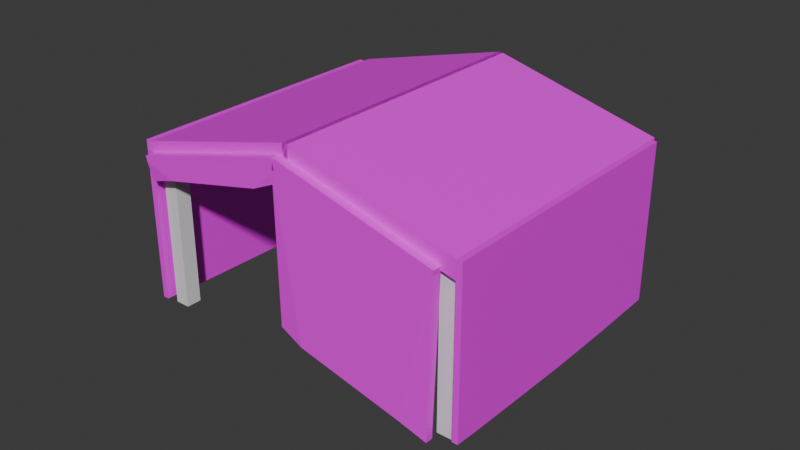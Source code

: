 # Source: Tent.blend  (saved by Blender 5.1.30; exported with 4.5.12 LTS)
import bpy
from mathutils import Matrix  # noqa: F401  (used for matrix-valued properties, if any)

bpy.ops.wm.read_factory_settings(use_empty=True)
scene = bpy.context.scene
scene.name = 'Scene'

# ---- images (referenced by path relative to the original .blend; pixels are not part of the script)
import os
ASSET_DIR = os.environ.get("B2B_ASSET_DIR", "")  # directory of the original .blend (textures are referenced by path, not embedded)
HERE = os.path.dirname(os.path.abspath(__file__))  # packed textures are extracted next to this script under _unpacked/

def load_image(name, relpath, width, height, colorspace="sRGB"):
    """Load a texture the original file referenced (path relative to the .blend, or extracted next to this script)."""
    p = next((c for c in (os.path.join(HERE, relpath), os.path.join(ASSET_DIR, relpath)) if relpath and os.path.exists(c)), "")
    if p:
        img = bpy.data.images.load(p, check_existing=True)
        img.name = name
    else:  # same state as the original file: an image datablock whose file is absent (Cycles renders it pink)
        img = bpy.data.images.new(name, width, height)
        img.source = "FILE"
        img.filepath = "//" + (relpath or name)
    img.colorspace_settings.name = colorspace
    return img
img_tree_text_png = load_image('tree_text.png', 'tree_text.png', 1024, 1024, 'sRGB')

# ---- materials (node trees are filled in below, after node groups)
mat_metal = bpy.data.materials.new('Metal')
mat_metal.alpha_threshold = 0.0
mat_metal.use_backface_culling_lightprobe_volume = False
mat_metal.roughness = 0.5
mat_metal.line_color = (0.0, 0.0, 0.0, 1.0)
mat_cloth = bpy.data.materials.new('Cloth')

# ---- material node trees
mat_metal.use_nodes = True; mat_metal.node_tree.nodes.clear()
_N = mat_metal.node_tree.nodes; _L = mat_metal.node_tree.links
n0 = _N.new('ShaderNodeOutputMaterial'); n0.name = 'Material Output'; n0.location = (200, 100)
n1 = _N.new('ShaderNodeBsdfPrincipled'); n1.name = 'Principled BSDF'; n1.location = (-200, 100)
_L.new(n1.outputs[0], n0.inputs[0])
n0.is_active_output = True
mat_cloth.use_nodes = True; mat_cloth.node_tree.nodes.clear()
_N = mat_cloth.node_tree.nodes; _L = mat_cloth.node_tree.links
n0 = _N.new('ShaderNodeBsdfPrincipled'); n0.name = 'Principled BSDF'; n0.location = (-200, 100)
n1 = _N.new('ShaderNodeOutputMaterial'); n1.name = 'Material Output'; n1.location = (200, 100)
n2 = _N.new('ShaderNodeTexImage'); n2.name = 'Image Texture'; n2.location = (-579, 58)
n2.image = img_tree_text_png
_L.new(n0.outputs[0], n1.inputs[0])
_L.new(n2.outputs[0], n0.inputs[0])
_L.new(n2.outputs[1], n0.inputs[4])
n1.is_active_output = True

# ---- world
world_world = bpy.data.worlds.new('World'); scene.world = world_world
world_world.use_nodes = True; world_world.node_tree.nodes.clear()
_N = world_world.node_tree.nodes; _L = world_world.node_tree.links
n0 = _N.new('ShaderNodeOutputWorld'); n0.name = 'World Output'; n0.location = (200, 100)
n1 = _N.new('ShaderNodeBackground'); n1.name = 'Background'; n1.location = (-200, 100)
n1.inputs[0].default_value = (0.05088, 0.05088, 0.05088, 1.0)
_L.new(n1.outputs[0], n0.inputs[0])
n0.is_active_output = True
world_world.color = (0.05088, 0.05088, 0.05088)
world_world.sun_shadow_jitter_overblur = 0.0

# ---- meshes
me_cube = bpy.data.meshes.new('Cube')
me_cube.from_pydata([(0.2394, -0.2456, 4.12), (0.2394, -0.2456, -1.0), (0.2394, -0.7245, 4.12), (0.2394, -0.7245, -1.0), (-0.2394, -0.2456, 4.12), (-0.2394, -0.2456, -1.0), (-0.2394, -0.7245, 4.12), (-0.2394, -0.7245, -1.0), (-10.03, -0.2456, 4.12), (-10.03, -0.2456, -1.0), (-10.03, -0.7245, 4.12), (-10.03, -0.7245, -1.0), (-9.556, -0.2456, 4.12), (-9.556, -0.2456, -1.0), (-9.556, -0.7245, 4.12), (-9.556, -0.7245, -1.0), (0.2394, 7.415, 4.12), (0.2394, 7.415, -1.0), (0.2394, 7.894, 4.12), (0.2394, 7.894, -1.0), (-0.2394, 7.415, 4.12), (-0.2394, 7.415, -1.0), (-0.2394, 7.894, 4.12), (-0.2394, 7.894, -1.0), (-10.03, 7.415, 4.12), (-10.03, 7.415, -1.0), (-10.03, 7.894, 4.12), (-10.03, 7.894, -1.0), (-9.556, 7.415, 4.12), (-9.556, 7.415, -1.0), (-9.556, 7.894, 4.12), (-9.556, 7.894, -1.0)], [], [(0, 4, 6, 2), (3, 2, 6, 7), (7, 6, 4, 5), (5, 1, 3, 7), (1, 0, 2, 3), (5, 4, 0, 1), (8, 10, 14, 12), (11, 15, 14, 10), (15, 13, 12, 14), (13, 15, 11, 9), (9, 11, 10, 8), (13, 9, 8, 12), (16, 18, 22, 20), (19, 23, 22, 18), (23, 21, 20, 22), (21, 23, 19, 17), (17, 19, 18, 16), (21, 17, 16, 20), (24, 28, 30, 26), (27, 26, 30, 31), (31, 30, 28, 29), (29, 25, 27, 31), (25, 24, 26, 27), (29, 28, 24, 25)])
_uv = me_cube.uv_layers.new(name='UVMap')
_uv.uv.foreach_set('vector', [0.4294, 0.05709, 0.4294, 0.06554, 0.421, 0.06554, 0.421, 0.05709, 0.3697, 0.6029, 0.3697, 0.5125, 0.3781, 0.5125, 0.3781, 0.6029, 0.3977, 0.3613, 0.3977, 0.271, 0.4061, 0.271, 0.4061, 0.3613, 0.4294, 0.06554, 0.4294, 0.07399, 0.421, 0.07399, 0.421, 0.06554, 0.3977, 0.4516, 0.3977, 0.3613, 0.4061, 0.3613, 0.4061, 0.4516, 0.3697, 0.6932, 0.3697, 0.6029, 0.3781, 0.6029, 0.3781, 0.6932, 0.4294, 0.03174, 0.421, 0.03174, 0.421, 0.02329, 0.4294, 0.02329, 0.3781, 0.2415, 0.3697, 0.2415, 0.3697, 0.1512, 0.3781, 0.1512, 0.4061, 0.542, 0.3977, 0.542, 0.3977, 0.4516, 0.4061, 0.4516, 0.4294, 0.04019, 0.421, 0.04019, 0.421, 0.03174, 0.4294, 0.03174, 0.4061, 0.6323, 0.3977, 0.6323, 0.3977, 0.542, 0.4061, 0.542, 0.3781, 0.3319, 0.3697, 0.3319, 0.3697, 0.2415, 0.3781, 0.2415, 0.421, 0.07399, 0.4294, 0.07399, 0.4294, 0.08244, 0.421, 0.08244, 0.3781, 0.7835, 0.3697, 0.7835, 0.3697, 0.6932, 0.3781, 0.6932, 0.3781, 0.8738, 0.3697, 0.8738, 0.3697, 0.7835, 0.3781, 0.7835, 0.421, 0.08244, 0.4294, 0.08244, 0.4294, 0.09089, 0.421, 0.09089, 0.3781, 0.9642, 0.3697, 0.9642, 0.3697, 0.8738, 0.3781, 0.8738, 0.4061, 0.09033, 0.3977, 0.09033, 0.3977, 0.0, 0.4061, 0.0, 0.421, 0.04864, 0.421, 0.04019, 0.4294, 0.04019, 0.4294, 0.04864, 0.3697, 0.4222, 0.3697, 0.3319, 0.3781, 0.3319, 0.3781, 0.4222, 0.3977, 0.1807, 0.3977, 0.09033, 0.4061, 0.09033, 0.4061, 0.1807, 0.421, 0.05709, 0.421, 0.04864, 0.4294, 0.04864, 0.4294, 0.05709, 0.3977, 0.271, 0.3977, 0.1807, 0.4061, 0.1807, 0.4061, 0.271, 0.3697, 0.5125, 0.3697, 0.4222, 0.3781, 0.4222, 0.3781, 0.5125])
me_cube.materials.append(mat_metal)
me_cube.use_mirror_vertex_groups = False
me_cube.update()
me_cube_003 = bpy.data.meshes.new('Cube.003')
me_cube_003.from_pydata([(-0.6551, -1.0, 1.0), (-0.6551, 1.0, 1.0), (1.0, -1.0, 1.0), (1.0, 1.0, 1.0), (-0.7221, -1.086, -1.304), (-0.6562, -1.0, 0.915), (-1.004, -0.718, -1.324), (-1.004, 0.718, -1.324), (-0.6562, 1.0, 0.915), (-0.7157, 1.0, -1.298), (0.6172, -0.7159, -1.292), (0.993, -1.0, 0.8346), (0.3556, -1.086, -1.357), (0.362, 1.0, -1.351), (0.993, 1.0, 0.8346), (0.6172, 0.7202, -1.292), (0.963, -0.7375, 0.9062), (1.008, -0.7375, 1.165), (0.963, -57.42, 0.9062), (1.008, -57.42, 1.165), (0.9128, -0.7375, 0.9265), (0.9583, -0.7375, 1.185), (0.9128, -57.42, 0.9265), (0.9583, -57.42, 1.185), (2.455, -57.42, -0.3727), (2.455, -0.7375, -0.3727), (2.501, -0.7375, -0.1142), (2.501, -57.42, -0.1142), (0.963, -56.1, 0.9062), (1.008, -56.1, 1.165), (0.9128, -56.1, 0.9265), (0.9583, -56.1, 1.185), (2.455, -56.1, -0.3727), (2.501, -56.1, -0.1142), (2.067, -57.42, -2.581), (0.5021, -57.42, -2.045), (0.5021, -56.1, -2.045), (2.067, -56.1, -2.581), (2.513, -56.1, -0.3959), (2.513, -0.7375, -0.3959), (2.558, -0.7375, -0.1373), (2.558, -56.1, -0.1373), (2.085, -56.1, -2.479), (2.085, -0.7375, -2.476), (2.142, -56.1, -2.502), (2.143, -0.7375, -2.5), (0.963, -28.42, 0.9062), (0.9583, -28.42, 1.185), (2.455, -28.42, -0.3727), (1.008, -28.42, 1.165), (0.9128, -28.42, 0.9265), (2.501, -28.42, -0.1142), (2.513, -28.42, -0.3959), (2.558, -28.42, -0.1373), (2.077, -28.42, -2.522), (2.134, -28.42, -2.545), (1.008, -42.25, 1.165), (0.9128, -42.25, 0.9265), (2.501, -42.25, -0.1142), (2.558, -42.25, -0.1373), (0.963, -42.25, 0.9062), (0.9583, -42.25, 1.185), (2.455, -42.25, -0.3727), (2.513, -42.25, -0.3959), (2.079, -42.25, -2.513), (2.136, -42.25, -2.536), (0.963, -5.703, 0.9062), (0.9583, -5.703, 1.185), (2.455, -5.703, -0.3727), (2.513, -5.703, -0.3959), (2.083, -5.703, -2.492), (2.14, -5.703, -2.515), (1.008, -5.703, 1.165), (0.9128, -5.703, 0.9265), (2.501, -5.703, -0.1142), (2.558, -5.703, -0.1373), (0.9128, -0.7375, 0.9265), (0.9583, -0.7375, 1.185), (0.9128, -57.42, 0.9265), (0.9583, -57.42, 1.185), (0.963, -0.7375, 0.9062), (1.008, -0.7375, 1.165), (0.963, -57.42, 0.9062), (1.008, -57.42, 1.165), (-0.8014, -57.42, 0.9443), (-0.8014, -0.7375, 0.9443), (-0.756, -0.7375, 1.203), (-0.756, -57.42, 1.203), (0.9128, -56.1, 0.9265), (0.9583, -56.1, 1.185), (0.963, -56.1, 0.9062), (1.008, -56.1, 1.165), (-0.8014, -56.1, 0.9443), (-0.756, -56.1, 1.203), (-1.19, -57.42, -1.264), (0.3432, -57.42, -1.98), (0.3432, -56.1, -1.98), (-1.19, -56.1, -1.264), (-0.8587, -56.1, 0.9674), (-0.8587, -0.7375, 0.9674), (-0.8132, -0.7375, 1.226), (-0.8132, -56.1, 1.226), (-1.172, -56.1, -1.162), (-1.172, -0.7375, -1.159), (-1.229, -56.1, -1.139), (-1.229, -0.7375, -1.136), (0.9128, -28.42, 0.9265), (1.008, -28.42, 1.165), (-0.8014, -28.42, 0.9443), (0.9583, -28.42, 1.185), (0.963, -28.42, 0.9062), (-0.756, -28.42, 1.203), (-0.8587, -28.42, 0.9674), (-0.8132, -28.42, 1.226), (-1.18, -28.42, -1.205), (-1.237, -28.42, -1.182), (0.9583, -42.25, 1.185), (0.963, -42.25, 0.9062), (-0.756, -42.25, 1.203), (-0.8132, -42.25, 1.226), (0.9128, -42.25, 0.9265), (1.008, -42.25, 1.165), (-0.8014, -42.25, 0.9443), (-0.8587, -42.25, 0.9674), (-1.178, -42.25, -1.196), (-1.235, -42.25, -1.172), (0.9128, -5.703, 0.9265), (1.008, -5.703, 1.165), (-0.8014, -5.703, 0.9443), (-0.8587, -5.703, 0.9674), (-1.174, -5.703, -1.175), (-1.232, -5.703, -1.152), (0.9583, -5.703, 1.185), (0.963, -5.703, 0.9062), (-0.756, -5.703, 1.203), (-0.8132, -5.703, 1.226), (2.452, 1.0, -0.2563), (2.452, -1.0, -0.2563), (1.016, 1.0, 0.9933), (1.016, -1.0, 0.9933), (2.097, 1.086, -0.348), (2.425, 1.0, -0.3309), (2.335, 0.718, -0.5782), (2.335, -0.718, -0.5782), (2.425, -1.0, -0.3309), (2.094, -1.0, -0.3384), (0.9396, 0.7159, 0.6732), (0.9682, 1.0, 0.8446), (1.145, 1.086, 0.4201), (1.142, -1.0, 0.4297), (0.9682, -1.0, 0.8446), (0.9396, -0.7202, 0.6732)], [], [(3, 1, 0, 2), (4, 5, 6), (7, 8, 9), (10, 11, 12), (13, 14, 15), (7, 9, 4, 6), (6, 5, 8, 7), (12, 11, 5), (9, 8, 13), (15, 14, 11, 10), (12, 13, 15, 10), (4, 9, 13, 12), (14, 8, 1, 3), (8, 5, 0, 1), (11, 14, 3, 2), (5, 11, 2, 0), (5, 4, 12), (13, 8, 14), (29, 19, 27, 33), (18, 19, 23, 22), (73, 67, 21, 20), (20, 21, 17, 16), (66, 73, 20, 16), (67, 72, 17, 21), (32, 33, 27, 24), (66, 16, 25, 68), (19, 18, 24, 27), (16, 17, 26, 25), (24, 18, 35, 34), (25, 26, 40, 39), (23, 19, 29, 31), (18, 22, 30, 28), (22, 23, 31, 30), (56, 29, 33, 58), (35, 36, 37, 34), (28, 32, 37, 36), (32, 24, 34, 37), (18, 28, 36, 35), (63, 59, 41, 38), (33, 32, 38, 41), (58, 33, 41, 59), (38, 32, 42, 44), (70, 43, 45, 71), (63, 38, 44, 65), (68, 25, 43, 70), (25, 39, 45, 43), (62, 48, 54, 64), (69, 52, 55, 71), (64, 54, 55, 65), (74, 51, 53, 75), (69, 75, 53, 52), (72, 49, 51, 74), (60, 46, 48, 62), (61, 56, 49, 47), (60, 57, 50, 46), (57, 61, 47, 50), (30, 31, 61, 57), (28, 30, 57, 60), (31, 29, 56, 61), (28, 60, 62, 32), (42, 64, 65, 44), (32, 62, 64, 42), (52, 63, 65, 55), (51, 58, 59, 53), (52, 53, 59, 63), (49, 56, 58, 51), (17, 72, 74, 26), (39, 40, 75, 69), (26, 74, 75, 40), (39, 69, 71, 45), (48, 68, 70, 54), (54, 70, 71, 55), (46, 66, 68, 48), (47, 49, 72, 67), (46, 50, 73, 66), (50, 47, 67, 73), (89, 93, 87, 79), (78, 82, 83, 79), (133, 80, 81, 127), (80, 76, 77, 81), (126, 76, 80, 133), (127, 81, 77, 132), (92, 84, 87, 93), (126, 128, 85, 76), (79, 87, 84, 78), (76, 85, 86, 77), (84, 94, 95, 78), (85, 99, 100, 86), (83, 91, 89, 79), (78, 88, 90, 82), (82, 90, 91, 83), (116, 118, 93, 89), (95, 94, 97, 96), (88, 96, 97, 92), (92, 97, 94, 84), (78, 95, 96, 88), (123, 98, 101, 119), (93, 101, 98, 92), (118, 119, 101, 93), (98, 104, 102, 92), (130, 131, 105, 103), (123, 125, 104, 98), (128, 130, 103, 85), (85, 103, 105, 99), (122, 124, 114, 108), (129, 131, 115, 112), (124, 125, 115, 114), (134, 135, 113, 111), (129, 112, 113, 135), (132, 134, 111, 109), (120, 122, 108, 106), (121, 107, 109, 116), (120, 106, 110, 117), (117, 110, 107, 121), (90, 117, 121, 91), (88, 120, 117, 90), (91, 121, 116, 89), (88, 92, 122, 120), (102, 104, 125, 124), (92, 102, 124, 122), (112, 115, 125, 123), (111, 113, 119, 118), (112, 123, 119, 113), (109, 111, 118, 116), (77, 86, 134, 132), (99, 129, 135, 100), (86, 100, 135, 134), (99, 105, 131, 129), (108, 114, 130, 128), (114, 115, 131, 130), (106, 108, 128, 126), (107, 127, 132, 109), (106, 126, 133, 110), (110, 133, 127, 107), (139, 137, 136, 138), (140, 141, 142), (143, 144, 145), (146, 147, 148), (149, 150, 151), (143, 145, 140, 142), (142, 141, 136, 137, 144, 143), (148, 147, 138, 136, 141, 140), (145, 144, 137, 139, 150, 149), (151, 150, 139, 138, 147, 146), (148, 149, 151, 146), (140, 145, 149, 148)])
_uv = me_cube_003.uv_layers.new(name='UVMap')
_uv.uv.foreach_set('vector', [0.3977, 0.07209, 0.3697, 0.07209, 0.3697, 0.0368, 0.3977, 0.0368, 0.2978, 0.3047, 0.2979, 0.2659, 0.3043, 0.3057, 0.2978, 0.3514, 0.298, 0.3115, 0.3027, 0.3502, 0.328, 0.1566, 0.3331, 0.1185, 0.3346, 0.1586, 0.2978, 0.1584, 0.2978, 0.1185, 0.3026, 0.1566, 0.3697, 0.004977, 0.3745, 1.303e-06, 0.3744, 0.0368, 0.3697, 0.03031, 0.3043, 0.3057, 0.2979, 0.2659, 0.3331, 0.2646, 0.3297, 0.3047, 0.308, 0.446, 0.2978, 0.407, 0.327, 0.4064, 0.3027, 0.3502, 0.298, 0.3115, 0.3217, 0.3484, 0.3026, 0.1566, 0.2978, 0.1185, 0.3331, 0.1185, 0.328, 0.1566, 0.3929, 0.0368, 0.393, -1.411e-09, 0.397, 0.004937, 0.397, 0.03027, 0.3744, 0.0368, 0.3745, 1.303e-06, 0.393, -1.411e-09, 0.3929, 0.0368, 0.327, 0.3086, 0.298, 0.3115, 0.2978, 0.31, 0.3267, 0.3057, 0.3331, 0.2646, 0.2979, 0.2659, 0.2978, 0.2644, 0.3331, 0.2631, 0.3331, 0.1185, 0.2978, 0.1185, 0.2978, 0.1156, 0.3331, 0.1157, 0.327, 0.4064, 0.2978, 0.407, 0.2978, 0.4041, 0.327, 0.4049, 0.327, 0.4064, 0.327, 0.4456, 0.308, 0.446, 0.3217, 0.3484, 0.298, 0.3115, 0.327, 0.3086, 0.195, 0.9767, 0.195, 1.0, 0.1633, 1.0, 0.1633, 0.9767, 0.4016, 0.8344, 0.3977, 0.8321, 0.398, 0.8312, 0.402, 0.8335, 0.2932, 0.0876, 0.2885, 0.0876, 0.2885, 3.125e-08, 0.2932, 3.16e-08, 0.3977, 0.8715, 0.4016, 0.8691, 0.4019, 0.87, 0.398, 0.8724, 0.1969, 0.0876, 0.1959, 0.0876, 0.1959, 9.549e-09, 0.1969, 3.931e-08, 0.1959, 0.0876, 0.195, 0.0876, 0.195, -3.26e-08, 0.1959, -3.267e-08, 0.4256, 0.02329, 0.421, 0.02329, 0.421, 1.219e-07, 0.4256, 6.977e-07, 0.1969, 0.0876, 0.1969, 3.931e-08, 0.2284, 4.718e-06, 0.2284, 0.08761, 0.3977, 0.8321, 0.4016, 0.8344, 0.4016, 0.8691, 0.3977, 0.8667, 0.398, 0.8724, 0.4019, 0.87, 0.4019, 0.9047, 0.398, 0.907, 0.2978, 0.01823, 0.3273, 9.876e-10, 0.3273, 0.05269, 0.2986, 0.05779, 0.421, 0.2233, 0.421, 0.2186, 0.422, 0.2188, 0.422, 0.2235, 0.1959, 1.0, 0.195, 1.0, 0.195, 0.9767, 0.1959, 0.9767, 0.1969, 1.0, 0.1959, 1.0, 0.1959, 0.9767, 0.1969, 0.9767, 0.2932, 1.0, 0.2885, 1.0, 0.2885, 0.9767, 0.2932, 0.9767, 0.195, 0.7324, 0.195, 0.9767, 0.1633, 0.9767, 0.1633, 0.7324, 0.3977, 0.6618, 0.421, 0.6618, 0.421, 0.6909, 0.3977, 0.6909, 0.2978, 0.05779, 0.3273, 0.07602, 0.3265, 0.1156, 0.2978, 0.1105, 0.3697, 0.1117, 0.393, 0.1117, 0.393, 0.1512, 0.3697, 0.1512, 0.2978, 0.3514, 0.3211, 0.3514, 0.3211, 0.4041, 0.2978, 0.4041, 0.04777, 0.2443, 0.04314, 0.2443, 0.04314, 6.422e-08, 0.04777, 6.401e-07, 0.422, 0.1335, 0.422, 0.1381, 0.421, 0.1383, 0.421, 0.1337, 0.3697, 0.7324, 0.3697, 0.9767, 0.3686, 0.9767, 0.3686, 0.7324, 0.421, 0.1383, 0.422, 0.1381, 0.422, 0.1759, 0.421, 0.1761, 0.3358, 0.0876, 0.3358, 6.46e-09, 0.3368, 4.738e-08, 0.3369, 0.0876, 0.04777, 0.2443, 0.04777, 6.401e-07, 0.08551, 5.377e-06, 0.0861, 0.2443, 0.08628, 0.0876, 0.08628, -1.899e-09, 0.124, 9.461e-10, 0.1242, 0.0876, 0.421, 0.2233, 0.422, 0.2235, 0.422, 0.2612, 0.421, 0.2609, 0.08628, 0.7324, 0.08628, 0.4883, 0.1248, 0.4883, 0.1246, 0.7324, 0.04777, 0.8889, 0.04777, 0.4882, 0.08628, 0.4882, 0.08573, 0.8889, 0.3358, 0.7324, 0.3358, 0.4884, 0.3369, 0.4884, 0.3369, 0.7324, 0.3697, 0.0876, 0.3697, 0.4884, 0.3686, 0.4884, 0.3686, 0.0876, 0.04777, 0.8889, 0.04314, 0.8889, 0.04314, 0.4882, 0.04777, 0.4882, 0.195, 0.0876, 0.195, 0.4884, 0.1633, 0.4884, 0.1633, 0.0876, 0.1969, 0.7324, 0.1969, 0.4884, 0.2284, 0.4884, 0.2284, 0.7324, 0.1959, 0.7324, 0.195, 0.7324, 0.195, 0.4884, 0.1959, 0.4884, 0.1969, 0.7324, 0.1959, 0.7324, 0.1959, 0.4884, 0.1969, 0.4884, 0.2932, 0.7324, 0.2885, 0.7324, 0.2885, 0.4884, 0.2932, 0.4884, 0.2932, 0.9767, 0.2885, 0.9767, 0.2885, 0.7324, 0.2932, 0.7324, 0.1969, 0.9767, 0.1959, 0.9767, 0.1959, 0.7324, 0.1969, 0.7324, 0.1959, 0.9767, 0.195, 0.9767, 0.195, 0.7324, 0.1959, 0.7324, 0.1969, 0.9767, 0.1969, 0.7324, 0.2284, 0.7324, 0.2284, 0.9767, 0.3358, 0.9767, 0.3358, 0.7324, 0.3369, 0.7324, 0.3368, 0.9767, 0.08628, 0.9767, 0.08628, 0.7324, 0.1246, 0.7324, 0.124, 0.9767, 0.04777, 0.4882, 0.04777, 0.2443, 0.0861, 0.2443, 0.08628, 0.4882, 0.3697, 0.4884, 0.3697, 0.7324, 0.3686, 0.7324, 0.3686, 0.4884, 0.04777, 0.4882, 0.04314, 0.4882, 0.04314, 0.2443, 0.04777, 0.2443, 0.195, 0.4884, 0.195, 0.7324, 0.1633, 0.7324, 0.1633, 0.4884, 0.195, -3.26e-08, 0.195, 0.0876, 0.1633, 0.0876, 0.1633, 2.727e-07, 0.04777, 0.9765, 0.04314, 0.9765, 0.04314, 0.8889, 0.04777, 0.8889, 0.3697, -1.718e-09, 0.3697, 0.0876, 0.3686, 0.0876, 0.3686, -1.766e-09, 0.04777, 0.9765, 0.04777, 0.8889, 0.08573, 0.8889, 0.08546, 0.9765, 0.08628, 0.4883, 0.08628, 0.0876, 0.1242, 0.0876, 0.1248, 0.4883, 0.3358, 0.4884, 0.3358, 0.0876, 0.3369, 0.0876, 0.3369, 0.4884, 0.1969, 0.4884, 0.1969, 0.0876, 0.2284, 0.08761, 0.2284, 0.4884, 0.1959, 0.4884, 0.195, 0.4884, 0.195, 0.0876, 0.1959, 0.0876, 0.1969, 0.4884, 0.1959, 0.4884, 0.1959, 0.0876, 0.1969, 0.0876, 0.2932, 0.4884, 0.2885, 0.4884, 0.2885, 0.0876, 0.2932, 0.0876, 0.2595, 0.9767, 0.2885, 0.9767, 0.2885, 1.0, 0.2595, 1.0, 0.4022, 0.9373, 0.4026, 0.9382, 0.398, 0.9389, 0.3977, 0.938, 0.2978, 0.9122, 0.2978, 0.9997, 0.2932, 0.9997, 0.2932, 0.9122, 0.3977, 0.97, 0.398, 0.9691, 0.4026, 0.9698, 0.4022, 0.9707, 0.2576, 0.0876, 0.2576, 7.884e-09, 0.2585, 3.753e-08, 0.2585, 0.0876, 0.2585, 0.0876, 0.2585, 1.007e-07, 0.2595, 1.007e-07, 0.2595, 0.0876, 0.4023, 0.9707, 0.4023, 0.994, 0.3977, 0.994, 0.3977, 0.9707, 0.2576, 0.0876, 0.2284, 0.0876, 0.2284, 2.323e-06, 0.2576, 7.884e-09, 0.3977, 0.938, 0.398, 0.9078, 0.4026, 0.907, 0.4022, 0.9373, 0.398, 0.9691, 0.3977, 0.9389, 0.4022, 0.9396, 0.4026, 0.9698, 0.3275, 0.1641, 0.3268, 0.2037, 0.2978, 0.2109, 0.2978, 0.1586, 0.422, 0.1809, 0.421, 0.1807, 0.421, 0.1761, 0.422, 0.1763, 0.2585, 1.0, 0.2585, 0.9767, 0.2595, 0.9767, 0.2595, 1.0, 0.2576, 1.0, 0.2576, 0.9767, 0.2585, 0.9767, 0.2585, 1.0, 0.2978, 6.818e-07, 0.2978, 0.02329, 0.2932, 0.02329, 0.2932, 1.06e-07, 0.2595, 0.7324, 0.2885, 0.7324, 0.2885, 0.9767, 0.2595, 0.9767, 0.3977, 0.6618, 0.3977, 0.6323, 0.421, 0.6323, 0.421, 0.6618, 0.3275, 0.2109, 0.3275, 0.2631, 0.2986, 0.2559, 0.2978, 0.2164, 0.393, 0.07209, 0.393, 0.1117, 0.3697, 0.1117, 0.3697, 0.07209, 0.3211, 0.446, 0.3211, 0.4982, 0.2978, 0.4982, 0.2978, 0.446, 0.004631, 0.7324, 0.004631, 0.9767, -1.25e-10, 0.9767, 2.042e-08, 0.7324, 0.421, 0.09111, 0.422, 0.09089, 0.422, 0.09552, 0.421, 0.09574, 0.3675, 0.7324, 0.3686, 0.7324, 0.3686, 0.9767, 0.3675, 0.9767, 0.422, 0.09552, 0.422, 0.1333, 0.421, 0.1335, 0.421, 0.09574, 0.3357, 0.0876, 0.3346, 0.0876, 0.3346, -2.304e-09, 0.3357, 3.861e-08, 0.004631, 0.7324, 0.04296, 0.7324, 0.04237, 0.9767, 0.004631, 0.9767, 0.1248, 0.8889, 0.1628, 0.8889, 0.1625, 0.9765, 0.1248, 0.9765, 0.422, 0.1809, 0.422, 0.2186, 0.421, 0.2184, 0.421, 0.1807, 0.1248, 0.2443, 0.1631, 0.2443, 0.1633, 0.4882, 0.1248, 0.4882, 0.004631, 0.0876, 0.04259, 0.0876, 0.04314, 0.4883, 0.004631, 0.4883, 0.3357, 0.7324, 0.3347, 0.7324, 0.3347, 0.4884, 0.3358, 0.4884, 0.3675, 0.0876, 0.3686, 0.0876, 0.3686, 0.4884, 0.3675, 0.4884, 0.004631, 0.0876, 0.004631, 0.4883, 3.885e-08, 0.4883, 7.331e-08, 0.0876, 0.2595, 0.0876, 0.2885, 0.0876, 0.2885, 0.4884, 0.2595, 0.4884, 0.2576, 0.7324, 0.2284, 0.7324, 0.2284, 0.4884, 0.2576, 0.4884, 0.2585, 0.7324, 0.2585, 0.4884, 0.2595, 0.4884, 0.2595, 0.7324, 0.2576, 0.7324, 0.2576, 0.4884, 0.2585, 0.4884, 0.2585, 0.7324, 0.2978, 0.2676, 0.2978, 0.5115, 0.2932, 0.5115, 0.2932, 0.2676, 0.2978, 0.02329, 0.2978, 0.2676, 0.2932, 0.2676, 0.2932, 0.02329, 0.2576, 0.9767, 0.2576, 0.7324, 0.2585, 0.7324, 0.2585, 0.9767, 0.2585, 0.9767, 0.2585, 0.7324, 0.2595, 0.7324, 0.2595, 0.9767, 0.2576, 0.9767, 0.2284, 0.9767, 0.2284, 0.7324, 0.2576, 0.7324, 0.3357, 0.9767, 0.3346, 0.9767, 0.3347, 0.7324, 0.3357, 0.7324, 0.1248, 2.054e-08, 0.1625, 4.757e-06, 0.1631, 0.2443, 0.1248, 0.2443, 0.004631, 0.4883, 0.04314, 0.4883, 0.04296, 0.7324, 0.004631, 0.7324, 0.3675, 0.4884, 0.3686, 0.4884, 0.3686, 0.7324, 0.3675, 0.7324, 0.004631, 0.4883, 0.004631, 0.7324, 2.042e-08, 0.7324, 3.885e-08, 0.4883, 0.2595, 0.4884, 0.2885, 0.4884, 0.2885, 0.7324, 0.2595, 0.7324, 0.2595, 1.007e-07, 0.2885, 1.045e-09, 0.2885, 0.0876, 0.2595, 0.0876, 0.004631, -1.754e-09, 0.004631, 0.0876, 7.331e-08, 0.0876, 7.992e-08, -2.103e-09, 0.3675, 1.342e-09, 0.3686, 1.389e-09, 0.3686, 0.0876, 0.3675, 0.0876, 0.004631, -1.754e-09, 0.04232, 1.092e-09, 0.04259, 0.0876, 0.004631, 0.0876, 0.1248, 0.4882, 0.1633, 0.4882, 0.1628, 0.8889, 0.1248, 0.8889, 0.3358, 0.4884, 0.3347, 0.4884, 0.3346, 0.0876, 0.3357, 0.0876, 0.2576, 0.4884, 0.2284, 0.4884, 0.2284, 0.0876, 0.2576, 0.0876, 0.2585, 0.4884, 0.2585, 0.0876, 0.2595, 0.0876, 0.2595, 0.4884, 0.2576, 0.4884, 0.2576, 0.0876, 0.2585, 0.0876, 0.2585, 0.4884, 0.2978, 0.5115, 0.2978, 0.9122, 0.2932, 0.9122, 0.2932, 0.5115, 0.3369, 0.0368, 0.3675, 0.0368, 0.3675, 0.07209, 0.3369, 0.07209, 0.3615, 2.668e-06, 0.367, 0.001516, 0.3667, 0.006492, 0.3667, 0.03183, 0.367, 0.0368, 0.3614, 0.0368, 0.4015, 0.7212, 0.4045, 0.7262, 0.3977, 0.7277, 0.3978, 0.6909, 0.4045, 0.6909, 0.4015, 0.6959, 0.3667, 0.03183, 0.3614, 0.0368, 0.3615, 2.668e-06, 0.3667, 0.006492, 0.4036, 0.758, 0.399, 0.763, 0.3977, 0.763, 0.3977, 0.7277, 0.399, 0.7277, 0.4036, 0.7327, 0.3977, 0.7714, 0.4013, 0.7641, 0.4038, 0.763, 0.4038, 0.7966, 0.4025, 0.7971, 0.3985, 0.7929, 0.4029, 0.8268, 0.399, 0.8312, 0.3977, 0.8307, 0.3977, 0.7971, 0.4002, 0.7982, 0.4037, 0.8053, 0.4015, 0.6959, 0.4045, 0.6909, 0.4073, 0.6909, 0.4073, 0.7262, 0.4045, 0.7262, 0.4015, 0.7212, 0.3416, 2.202e-09, 0.3415, 0.0368, 0.3369, 0.03186, 0.3369, 0.006525, 0.3615, 2.668e-06, 0.3614, 0.0368, 0.3415, 0.0368, 0.3416, 2.202e-09])
me_cube_003.materials.append(mat_cloth)
me_cube_003.update()

# ---- objects
ob_metal = bpy.data.objects.new('Metal', me_cube)
ob_cloth = bpy.data.objects.new('Cloth', me_cube_003)

# ---- transforms, parenting, visibility, modifiers, constraints
ob_metal.location = (2.5, -1.83, 0.0)
ob_metal.scale = (0.5105, 0.5105, 0.5105)
ob_metal.lock_rotations_4d = False
ob_metal.empty_display_type = 'ARROWS'
ob_metal.lineart.crease_threshold = 0.0
ob_cloth.location = (1.199, -2.369, 1.226)
ob_cloth.rotation_euler = (0.0, -0.2607, 3.142)
ob_cloth.scale = (1.598, 0.08185, 1.054)

# ---- collection membership
scene.collection.objects.link(ob_metal)
scene.collection.objects.link(ob_cloth)

# ---- scene / render settings (as saved in the file)
scene.frame_start = 1; scene.frame_end = 250; scene.frame_set(1)
scene.render.engine = 'BLENDER_EEVEE_NEXT'
scene.render.bake_bias = 0.0
scene.render.bake_samples = 0
scene.cycles.sampling_pattern = 'TABULATED_SOBOL'
scene.eevee.use_volume_custom_range = False
bpy.context.view_layer.update()

# ---- added for rendering (the .blend has no active camera and no usable light): camera, sun
cam_auto = bpy.data.cameras.new('AutoCamera')
cam_auto.lens = 50.0
cam_auto.sensor_width = 36.0
cam_auto.clip_end = 1000.0
ob_auto_camera = bpy.data.objects.new('AutoCamera', cam_auto)
scene.collection.objects.link(ob_auto_camera)
ob_auto_camera.location = (9.24804, -11.1676, 8.21021)
ob_auto_camera.rotation_euler = (1.09748, -7.21219e-08, 0.694738)
scene.camera = ob_auto_camera
light_auto_sun = bpy.data.lights.new('AutoSun', 'SUN')
light_auto_sun.energy = 3.0
light_auto_sun.angle = 0.0523599
ob_auto_sun = bpy.data.objects.new('AutoSun', light_auto_sun)
scene.collection.objects.link(ob_auto_sun)
ob_auto_sun.rotation_euler = (0.872665, 0.174533, 0.523599)
bpy.context.view_layer.update()
